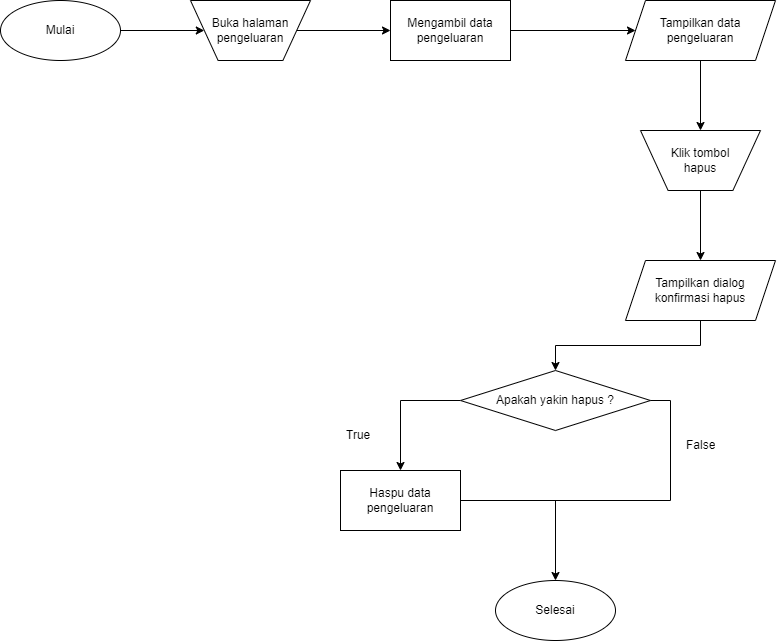

The diagram above was exported from draw.io. Its source (the exported page's mxGraphModel, read from the mxfile embedded in the PNG):
<mxGraphModel dx="1441" dy="774" grid="1" gridSize="10" guides="1" tooltips="1" connect="1" arrows="1" fold="1" page="1" pageScale="1" pageWidth="827" pageHeight="1169" math="0" shadow="0">
  <root>
    <mxCell id="WIyWlLk6GJQsqaUBKTNV-0" />
    <mxCell id="WIyWlLk6GJQsqaUBKTNV-1" parent="WIyWlLk6GJQsqaUBKTNV-0" />
    <mxCell id="L8H32WYTrFz4eqXxvY7i-0" style="edgeStyle=orthogonalEdgeStyle;rounded=0;orthogonalLoop=1;jettySize=auto;html=1;entryX=0;entryY=0.5;entryDx=0;entryDy=0;" edge="1" parent="WIyWlLk6GJQsqaUBKTNV-1" source="L8H32WYTrFz4eqXxvY7i-1" target="L8H32WYTrFz4eqXxvY7i-10">
      <mxGeometry relative="1" as="geometry">
        <mxPoint x="25" y="160" as="targetPoint" />
      </mxGeometry>
    </mxCell>
    <mxCell id="L8H32WYTrFz4eqXxvY7i-1" value="Mulai" style="ellipse;whiteSpace=wrap;html=1;" vertex="1" parent="WIyWlLk6GJQsqaUBKTNV-1">
      <mxGeometry x="10" y="20" width="120" height="60" as="geometry" />
    </mxCell>
    <mxCell id="L8H32WYTrFz4eqXxvY7i-2" style="edgeStyle=orthogonalEdgeStyle;rounded=0;orthogonalLoop=1;jettySize=auto;html=1;exitX=1;exitY=0.5;exitDx=0;exitDy=0;entryX=0;entryY=0.5;entryDx=0;entryDy=0;" edge="1" parent="WIyWlLk6GJQsqaUBKTNV-1" source="L8H32WYTrFz4eqXxvY7i-10" target="L8H32WYTrFz4eqXxvY7i-13">
      <mxGeometry relative="1" as="geometry">
        <mxPoint x="260" y="190" as="targetPoint" />
      </mxGeometry>
    </mxCell>
    <mxCell id="L8H32WYTrFz4eqXxvY7i-3" value="Tampilkan dialog &lt;br&gt;konfirmasi hapus" style="shape=parallelogram;perimeter=parallelogramPerimeter;whiteSpace=wrap;html=1;fixedSize=1;" vertex="1" parent="WIyWlLk6GJQsqaUBKTNV-1">
      <mxGeometry x="635" y="280" width="150" height="60" as="geometry" />
    </mxCell>
    <mxCell id="L8H32WYTrFz4eqXxvY7i-4" style="edgeStyle=orthogonalEdgeStyle;rounded=0;orthogonalLoop=1;jettySize=auto;html=1;entryX=0.5;entryY=0;entryDx=0;entryDy=0;exitX=0.5;exitY=1;exitDx=0;exitDy=0;" edge="1" parent="WIyWlLk6GJQsqaUBKTNV-1" source="L8H32WYTrFz4eqXxvY7i-11" target="L8H32WYTrFz4eqXxvY7i-3">
      <mxGeometry relative="1" as="geometry">
        <mxPoint x="516" y="280" as="sourcePoint" />
        <mxPoint x="181" y="490" as="targetPoint" />
      </mxGeometry>
    </mxCell>
    <mxCell id="L8H32WYTrFz4eqXxvY7i-5" value="Haspu data pengeluaran" style="rounded=0;whiteSpace=wrap;html=1;" vertex="1" parent="WIyWlLk6GJQsqaUBKTNV-1">
      <mxGeometry x="350" y="490" width="120" height="60" as="geometry" />
    </mxCell>
    <mxCell id="L8H32WYTrFz4eqXxvY7i-6" value="Selesai" style="ellipse;whiteSpace=wrap;html=1;" vertex="1" parent="WIyWlLk6GJQsqaUBKTNV-1">
      <mxGeometry x="505" y="600" width="120" height="60" as="geometry" />
    </mxCell>
    <mxCell id="L8H32WYTrFz4eqXxvY7i-7" style="edgeStyle=orthogonalEdgeStyle;rounded=0;orthogonalLoop=1;jettySize=auto;html=1;entryX=0.5;entryY=0;entryDx=0;entryDy=0;exitX=0.5;exitY=1;exitDx=0;exitDy=0;" edge="1" parent="WIyWlLk6GJQsqaUBKTNV-1" source="L8H32WYTrFz4eqXxvY7i-3" target="L8H32WYTrFz4eqXxvY7i-17">
      <mxGeometry relative="1" as="geometry">
        <mxPoint x="565" y="320" as="sourcePoint" />
        <mxPoint x="710" y="390" as="targetPoint" />
      </mxGeometry>
    </mxCell>
    <mxCell id="L8H32WYTrFz4eqXxvY7i-8" style="edgeStyle=orthogonalEdgeStyle;rounded=0;orthogonalLoop=1;jettySize=auto;html=1;entryX=0.5;entryY=0;entryDx=0;entryDy=0;exitX=0;exitY=0.5;exitDx=0;exitDy=0;" edge="1" parent="WIyWlLk6GJQsqaUBKTNV-1" source="L8H32WYTrFz4eqXxvY7i-17" target="L8H32WYTrFz4eqXxvY7i-5">
      <mxGeometry relative="1" as="geometry">
        <mxPoint x="710" y="450" as="sourcePoint" />
        <mxPoint x="720" y="400" as="targetPoint" />
      </mxGeometry>
    </mxCell>
    <mxCell id="L8H32WYTrFz4eqXxvY7i-10" value="Buka halaman pengeluaran" style="verticalLabelPosition=middle;verticalAlign=middle;html=1;shape=trapezoid;perimeter=trapezoidPerimeter;whiteSpace=wrap;size=0.23;arcSize=10;flipV=1;labelPosition=center;align=center;" vertex="1" parent="WIyWlLk6GJQsqaUBKTNV-1">
      <mxGeometry x="200" y="20" width="120" height="60" as="geometry" />
    </mxCell>
    <mxCell id="L8H32WYTrFz4eqXxvY7i-11" value="Klik tombol &lt;br&gt;hapus" style="verticalLabelPosition=middle;verticalAlign=middle;html=1;shape=trapezoid;perimeter=trapezoidPerimeter;whiteSpace=wrap;size=0.23;arcSize=10;flipV=1;labelPosition=center;align=center;" vertex="1" parent="WIyWlLk6GJQsqaUBKTNV-1">
      <mxGeometry x="650" y="150" width="120" height="60" as="geometry" />
    </mxCell>
    <mxCell id="L8H32WYTrFz4eqXxvY7i-13" value="Mengambil data pengeluaran" style="rounded=0;whiteSpace=wrap;html=1;" vertex="1" parent="WIyWlLk6GJQsqaUBKTNV-1">
      <mxGeometry x="400" y="20" width="120" height="60" as="geometry" />
    </mxCell>
    <mxCell id="L8H32WYTrFz4eqXxvY7i-14" value="Tampilkan data &lt;br&gt;pengeluaran" style="shape=parallelogram;perimeter=parallelogramPerimeter;whiteSpace=wrap;html=1;fixedSize=1;" vertex="1" parent="WIyWlLk6GJQsqaUBKTNV-1">
      <mxGeometry x="635" y="20" width="150" height="60" as="geometry" />
    </mxCell>
    <mxCell id="L8H32WYTrFz4eqXxvY7i-15" style="edgeStyle=orthogonalEdgeStyle;rounded=0;orthogonalLoop=1;jettySize=auto;html=1;entryX=0;entryY=0.5;entryDx=0;entryDy=0;exitX=1;exitY=0.5;exitDx=0;exitDy=0;" edge="1" parent="WIyWlLk6GJQsqaUBKTNV-1" source="L8H32WYTrFz4eqXxvY7i-13" target="L8H32WYTrFz4eqXxvY7i-14">
      <mxGeometry relative="1" as="geometry">
        <mxPoint x="560" y="180" as="sourcePoint" />
        <mxPoint x="410" y="60" as="targetPoint" />
      </mxGeometry>
    </mxCell>
    <mxCell id="L8H32WYTrFz4eqXxvY7i-16" style="edgeStyle=orthogonalEdgeStyle;rounded=0;orthogonalLoop=1;jettySize=auto;html=1;entryX=0.5;entryY=0;entryDx=0;entryDy=0;exitX=0.5;exitY=1;exitDx=0;exitDy=0;" edge="1" parent="WIyWlLk6GJQsqaUBKTNV-1" source="L8H32WYTrFz4eqXxvY7i-14" target="L8H32WYTrFz4eqXxvY7i-11">
      <mxGeometry relative="1" as="geometry">
        <mxPoint x="530" y="60" as="sourcePoint" />
        <mxPoint x="655" y="60" as="targetPoint" />
      </mxGeometry>
    </mxCell>
    <mxCell id="L8H32WYTrFz4eqXxvY7i-17" value="Apakah yakin hapus ?" style="rhombus;whiteSpace=wrap;html=1;" vertex="1" parent="WIyWlLk6GJQsqaUBKTNV-1">
      <mxGeometry x="470" y="390" width="190" height="60" as="geometry" />
    </mxCell>
    <mxCell id="L8H32WYTrFz4eqXxvY7i-22" style="edgeStyle=orthogonalEdgeStyle;rounded=0;orthogonalLoop=1;jettySize=auto;html=1;exitX=1;exitY=0.5;exitDx=0;exitDy=0;entryX=0.5;entryY=0;entryDx=0;entryDy=0;" edge="1" parent="WIyWlLk6GJQsqaUBKTNV-1" source="L8H32WYTrFz4eqXxvY7i-17" target="L8H32WYTrFz4eqXxvY7i-6">
      <mxGeometry relative="1" as="geometry">
        <mxPoint x="650" y="520" as="sourcePoint" />
        <mxPoint x="432" y="720" as="targetPoint" />
        <Array as="points">
          <mxPoint x="680" y="420" />
          <mxPoint x="680" y="520" />
          <mxPoint x="565" y="520" />
        </Array>
      </mxGeometry>
    </mxCell>
    <mxCell id="L8H32WYTrFz4eqXxvY7i-23" value="" style="endArrow=none;html=1;rounded=0;exitX=1;exitY=0.5;exitDx=0;exitDy=0;" edge="1" parent="WIyWlLk6GJQsqaUBKTNV-1" source="L8H32WYTrFz4eqXxvY7i-5">
      <mxGeometry width="50" height="50" relative="1" as="geometry">
        <mxPoint x="340" y="610" as="sourcePoint" />
        <mxPoint x="570" y="520" as="targetPoint" />
      </mxGeometry>
    </mxCell>
    <mxCell id="L8H32WYTrFz4eqXxvY7i-24" value="True" style="text;strokeColor=none;fillColor=none;align=left;verticalAlign=middle;spacingLeft=4;spacingRight=4;overflow=hidden;points=[[0,0.5],[1,0.5]];portConstraint=eastwest;rotatable=0;whiteSpace=wrap;html=1;" vertex="1" parent="WIyWlLk6GJQsqaUBKTNV-1">
      <mxGeometry x="350" y="440" width="80" height="30" as="geometry" />
    </mxCell>
    <mxCell id="L8H32WYTrFz4eqXxvY7i-25" value="False" style="text;strokeColor=none;fillColor=none;align=left;verticalAlign=middle;spacingLeft=4;spacingRight=4;overflow=hidden;points=[[0,0.5],[1,0.5]];portConstraint=eastwest;rotatable=0;whiteSpace=wrap;html=1;" vertex="1" parent="WIyWlLk6GJQsqaUBKTNV-1">
      <mxGeometry x="690" y="450" width="80" height="30" as="geometry" />
    </mxCell>
  </root>
</mxGraphModel>